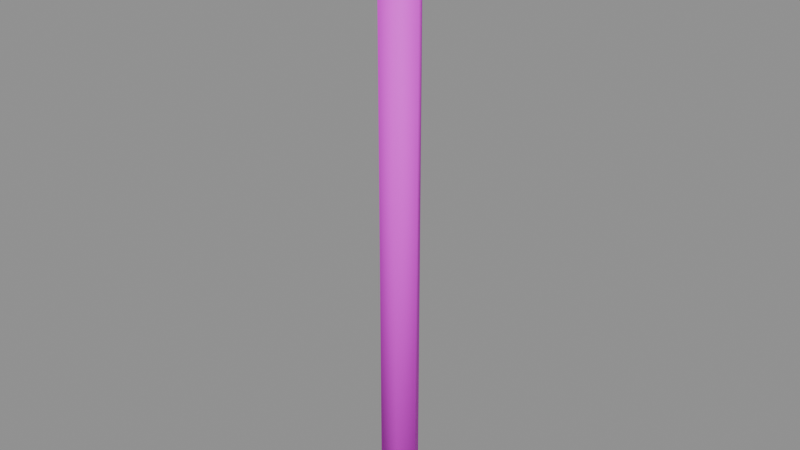 # Source: sail_mast.blend  (saved by Blender 5.2.45; exported with 4.5.12 LTS)
import bpy
from mathutils import Matrix  # noqa: F401  (used for matrix-valued properties, if any)

bpy.ops.wm.read_factory_settings(use_empty=True)
scene = bpy.context.scene
scene.name = 'Component_sail_mast'

# ---- collections
col_sea_scene_solar_sail_mast = bpy.data.collections.new('SEA-SCENE-SOLAR-SAIL-MAST'); scene.collection.children.link(col_sea_scene_solar_sail_mast)

# ---- images (referenced by path relative to the original .blend; pixels are not part of the script)
import os
ASSET_DIR = os.environ.get("B2B_ASSET_DIR", "")  # directory of the original .blend (textures are referenced by path, not embedded)
HERE = os.path.dirname(os.path.abspath(__file__))  # packed textures are extracted next to this script under _unpacked/

def load_image(name, relpath, width, height, colorspace="sRGB"):
    """Load a texture the original file referenced (path relative to the .blend, or extracted next to this script)."""
    p = next((c for c in (os.path.join(HERE, relpath), os.path.join(ASSET_DIR, relpath)) if relpath and os.path.exists(c)), "")
    if p:
        img = bpy.data.images.load(p, check_existing=True)
        img.name = name
    else:  # same state as the original file: an image datablock whose file is absent (Cycles renders it pink)
        img = bpy.data.images.new(name, width, height)
        img.source = "FILE"
        img.filepath = "//" + (relpath or name)
    img.colorspace_settings.name = colorspace
    return img
img_sea______8x8 = load_image('SEA_公共色板_8x8', 'sea_cozy_8x8_512.png', 1024, 1024, 'sRGB')

# ---- materials (node trees are filled in below, after node groups)
mat_sea_matte = bpy.data.materials.new('SEA_Matte')

# ---- material node trees
mat_sea_matte.use_nodes = True; mat_sea_matte.node_tree.nodes.clear()
_N = mat_sea_matte.node_tree.nodes; _L = mat_sea_matte.node_tree.links
n0 = _N.new('ShaderNodeBsdfPrincipled'); n0.name = 'Principled BSDF'; n0.location = (0, 0)
n0.inputs[2].default_value = 0.72
n0.inputs[10].default_value = 0.005
n1 = _N.new('ShaderNodeTexImage'); n1.name = 'Image Texture'; n1.location = (0, 0)
n1.image = img_sea______8x8
n1.interpolation = 'Closest'
n1.extension = 'EXTEND'
n2 = _N.new('ShaderNodeUVMap'); n2.name = 'UV Map'; n2.location = (0, 0)
n2.width = 160
n2.uv_map = 'PaletteUV'
n3 = _N.new('ShaderNodeOutputMaterial'); n3.name = 'Material Output'; n3.location = (0, 0)
_L.new(n2.outputs[0], n1.inputs[0])
_L.new(n1.outputs[0], n0.inputs[0])
_L.new(n0.outputs[0], n3.inputs[0])
n3.is_active_output = True

# ---- meshes
me_sail_mast_body_mesh = bpy.data.meshes.new('sail_mast_body_mesh')
me_sail_mast_body_mesh.from_pydata([(-0.07, 0.0, 0.0), (-0.035, -0.06062, 0.0), (0.035, -0.06062, 0.0), (0.07, -8.573e-18, 0.0), (0.035, 0.06062, 0.0), (-0.035, 0.06062, 0.0), (-0.07, 0.0, 2.2), (-0.035, -0.06062, 2.2), (0.035, -0.06062, 2.2), (0.07, -8.573e-18, 2.2), (0.035, 0.06062, 2.2), (-0.035, 0.06062, 2.2)], [], [(0, 1, 7, 6), (1, 2, 8, 7), (2, 3, 9, 8), (3, 4, 10, 9), (4, 5, 11, 10), (5, 0, 6, 11), (5, 4, 3, 2, 1, 0), (6, 7, 8, 9, 10, 11)])
me_sail_mast_body_mesh.polygons.foreach_set('use_smooth', [True] * 8)
_uv = me_sail_mast_body_mesh.uv_layers.new(name='PaletteUV')
_uv.uv.foreach_set('vector', [0.3345, 0.8125, 0.3125, 0.8345, 0.2905, 0.8125, 0.3125, 0.7905, 0.3345, 0.8125, 0.3125, 0.8345, 0.2905, 0.8125, 0.3125, 0.7905, 0.3345, 0.8125, 0.3125, 0.8345, 0.2905, 0.8125, 0.3125, 0.7905, 0.3345, 0.8125, 0.3125, 0.8345, 0.2905, 0.8125, 0.3125, 0.7905, 0.3345, 0.8125, 0.3125, 0.8345, 0.2905, 0.8125, 0.3125, 0.7905, 0.3345, 0.8125, 0.3125, 0.8345, 0.2905, 0.8125, 0.3125, 0.7905, 0.3345, 0.8125, 0.3235, 0.8316, 0.3015, 0.8316, 0.2905, 0.8125, 0.3015, 0.7934, 0.3235, 0.7934, 0.3345, 0.8125, 0.3235, 0.8316, 0.3015, 0.8316, 0.2905, 0.8125, 0.3015, 0.7934, 0.3235, 0.7934])
me_sail_mast_body_mesh.materials.append(mat_sea_matte)
me_sail_mast_body_mesh.update()

# ---- objects
ob_sail_mast_body = bpy.data.objects.new('sail_mast_body', me_sail_mast_body_mesh)
ob_root_sail_mast = bpy.data.objects.new('ROOT_sail_mast', None)

# ---- transforms, parenting, visibility, modifiers, constraints
ob_sail_mast_body.parent = ob_root_sail_mast
ob_sail_mast_body.location = (0.0, 0.0, 0.0)
ob_root_sail_mast.location = (0.0, 0.0, 0.0)

# ---- collection membership
col_sea_scene_solar_sail_mast.objects.link(ob_sail_mast_body)
col_sea_scene_solar_sail_mast.objects.link(ob_root_sail_mast)

# ---- scene / render settings (as saved in the file)
scene.frame_start = 1; scene.frame_end = 250; scene.frame_set(1)
scene.render.engine = 'BLENDER_EEVEE_NEXT'
scene.render.bake_bias = 0.0
scene.render.bake_samples = 0
scene.render.compositor_device = 'GPU'
scene.eevee.use_volume_custom_range = False
scene.eevee.fast_gi_thickness_near = 0.1
scene.eevee.fast_gi_thickness_far = 0.0
scene.eevee.ray_tracing_options.screen_trace_thickness = 0.1
bpy.context.view_layer.update()

# ---- added for rendering (the .blend has no active camera and no usable light): camera, sun + grey world if the file has none
cam_auto = bpy.data.cameras.new('AutoCamera')
cam_auto.lens = 50.0
cam_auto.sensor_width = 36.0
cam_auto.clip_end = 1000.0
ob_auto_camera = bpy.data.objects.new('AutoCamera', cam_auto)
scene.collection.objects.link(ob_auto_camera)
ob_auto_camera.location = (2.04269, -2.45123, 2.73416)
ob_auto_camera.rotation_euler = (1.09748, -7.21219e-08, 0.694738)
scene.camera = ob_auto_camera
light_auto_sun = bpy.data.lights.new('AutoSun', 'SUN')
light_auto_sun.energy = 3.0
light_auto_sun.angle = 0.0523599
ob_auto_sun = bpy.data.objects.new('AutoSun', light_auto_sun)
scene.collection.objects.link(ob_auto_sun)
ob_auto_sun.rotation_euler = (0.872665, 0.174533, 0.523599)
if scene.world is None:
    world_auto = bpy.data.worlds.new('AutoWorld')
    world_auto.color = (0.3, 0.3, 0.3)
    scene.world = world_auto
bpy.context.view_layer.update()
